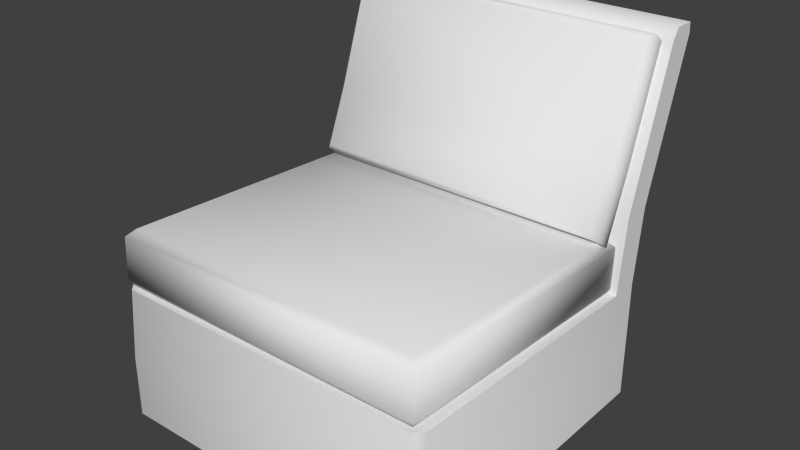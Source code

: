 # Source: SoftChair.blend  (saved by Blender 2.70.0; exported with 4.5.12 LTS)
import bpy
from mathutils import Matrix  # noqa: F401  (used for matrix-valued properties, if any)

bpy.ops.wm.read_factory_settings(use_empty=True)
scene = bpy.context.scene
scene.name = 'Scene'

# ---- collections
col_collection_1 = bpy.data.collections.new('Collection 1'); scene.collection.children.link(col_collection_1)

# ---- materials (node trees are filled in below, after node groups)
mat_default = bpy.data.materials.new('Default')
mat_default.alpha_threshold = 0.0
mat_default.use_transparent_shadow = False
mat_default.roughness = 0.5
mat_default.line_color = (0.0, 0.0, 0.0, 1.0)

# ---- material node trees

# ---- world
world_world = bpy.data.worlds.new('World'); scene.world = world_world
world_world.color = (0.05088, 0.05088, 0.05088)
world_world.use_sun_shadow = False
world_world.sun_shadow_jitter_overblur = 0.0
world_world.cycles.sampling_method = 'MANUAL'
world_world.cycles.sample_map_resolution = 256

# ---- meshes
me_softchair01_002 = bpy.data.meshes.new('SoftChair01.002')
me_softchair01_002.from_pydata([(0.565, 0.5856, -0.5004), (0.565, 0.4392, -0.4933), (-0.5699, 0.4392, -0.4933), (-0.5699, 0.5856, -0.5004), (0.565, 0.4859, 0.4764), (0.565, 0.6323, 0.4693), (-0.5699, 0.6323, 0.4693), (-0.5699, 0.4859, 0.4764), (0.5508, 0.4636, 0.4633), (-0.5558, 0.4636, 0.4633), (-0.5558, 0.4183, -0.4782), (0.5508, 0.4183, -0.4782), (-0.5434, 0.6576, 0.4416), (0.5384, 0.6576, 0.4416), (0.5384, 0.6134, -0.4752), (-0.5434, 0.6134, -0.4752)], [], [(0, 1, 2, 3), (4, 5, 6, 7), (8, 9, 10, 11), (5, 4, 1, 0), (12, 13, 14, 15), (7, 6, 3, 2), (15, 14, 0, 3), (13, 12, 6, 5), (14, 13, 5, 0), (3, 6, 12, 15), (4, 7, 9, 8), (7, 2, 10, 9), (2, 1, 11, 10), (1, 4, 8, 11)])
me_softchair01_002.polygons.foreach_set('use_smooth', [True] * 14)
_uv = me_softchair01_002.uv_layers.new(name='UVMap')
_uv.uv.foreach_set('vector', [1.0, 0.01278, 1.0, 0.08336, 0.4537, 0.08336, 0.4537, 0.01278, 1.0, 0.4493, 1.0, 0.5199, 0.4537, 0.5199, 0.4537, 0.4493, 2.869e-08, 0.5327, 0.0, 5.738e-08, 0.4537, 0.0, 0.4537, 0.5327, 0.6017, 1.0, 0.5311, 1.0, 0.5311, 0.5327, 0.6017, 0.5327, 0.5207, 0.9744, 0.0, 0.9744, 1.148e-07, 0.5327, 0.5207, 0.5327, 0.6249, 0.5327, 0.6955, 0.5327, 0.6955, 1.0, 0.6249, 1.0, 0.4665, 0.0, 0.9872, 0.0, 1.0, 0.01278, 0.4537, 0.01278, 0.9872, 0.5327, 0.4665, 0.5327, 0.4537, 0.5199, 1.0, 0.5199, 0.6145, 0.5454, 0.6145, 0.9872, 0.6017, 1.0, 0.6017, 0.5327, 0.6955, 1.0, 0.6955, 0.5327, 0.7082, 0.5454, 0.7082, 0.9872, 1.0, 0.4493, 0.4537, 0.4493, 0.4605, 0.4389, 0.9932, 0.4389, 0.6249, 0.5327, 0.6249, 1.0, 0.6145, 0.9932, 0.6145, 0.5395, 0.4537, 0.08336, 1.0, 0.08336, 0.9932, 0.09376, 0.4605, 0.09376, 0.5311, 0.5327, 0.5311, 1.0, 0.5207, 0.9932, 0.5207, 0.5395])
me_softchair01_002.materials.append(mat_default)
me_softchair01_002.use_remesh_preserve_volume = False
me_softchair01_002.use_remesh_preserve_attributes = False
me_softchair01_002.use_mirror_vertex_groups = False
me_softchair01_002.update()
me_softchair01_001 = bpy.data.meshes.new('SoftChair01.001')
me_softchair01_001.from_pydata([(0.5574, 1.225, -0.6386), (0.5574, 1.195, -0.6738), (-0.5599, 1.195, -0.6738), (-0.5599, 1.225, -0.6386), (0.5574, 0.5995, -0.4557), (0.5574, 0.6292, -0.4204), (-0.5599, 0.6292, -0.4204), (-0.5599, 0.5995, -0.4557), (0.5435, 0.6027, -0.4806), (-0.546, 0.6027, -0.4806), (-0.546, 0.8101, -0.5648), (0.5435, 0.8101, -0.5648), (0.5574, 0.8178, -0.5439), (0.5574, 0.8475, -0.5086), (-0.5337, 0.659, -0.4022), (0.5313, 0.659, -0.4022), (0.5313, 0.8569, -0.483), (-0.5337, 0.8569, -0.483), (-0.5599, 0.8475, -0.5086), (-0.5599, 0.8178, -0.5439), (-0.5337, 1.214, -0.6055), (0.5313, 1.214, -0.6055), (0.5435, 1.177, -0.6908), (-0.546, 1.177, -0.6908)], [], [(0, 1, 2, 3), (4, 5, 6, 7), (8, 9, 10, 11), (5, 4, 12, 13), (14, 15, 16, 17), (7, 6, 18, 19), (20, 21, 0, 3), (15, 14, 6, 5), (21, 16, 13, 0), (3, 18, 17, 20), (4, 7, 9, 8), (7, 19, 10, 9), (2, 1, 22, 23), (1, 12, 11, 22), (10, 23, 22, 11), (12, 1, 0, 13), (16, 21, 20, 17), (18, 3, 2, 19), (16, 15, 5, 13), (18, 6, 14, 17), (19, 2, 23, 10), (12, 4, 8, 11)])
me_softchair01_001.polygons.foreach_set('use_smooth', [True] * 22)
_uv = me_softchair01_001.uv_layers.new(name='UVMap')
_uv.uv.foreach_set('vector', [0.3537, 0.4624, 0.3537, 0.4358, 1.0, 0.4358, 1.0, 0.4624, 1.0, 0.3751, 1.0, 0.4014, 0.3537, 0.4014, 0.3537, 0.3751, 6.896e-08, 0.9973, 0.0, 0.3671, 0.1294, 0.3671, 0.1294, 0.9973, 0.4397, 0.8295, 0.4157, 0.8387, 0.4113, 0.7026, 0.4354, 0.6934, 0.6312, 0.3547, 0.01511, 0.3547, 0.01511, 0.2311, 0.6312, 0.2311, 0.3726, 0.4624, 0.3967, 0.4715, 0.3924, 0.6076, 0.3683, 0.5985, 0.6312, 0.0127, 0.01511, 0.0127, 0.0, 0.0, 0.6463, 0.0, 0.9849, 0.4213, 0.3688, 0.4213, 0.3537, 0.4014, 1.0, 0.4014, 0.01511, 0.0127, 0.01511, 0.2311, 0.0, 0.231, 0.0, 0.0, 0.6463, 0.0, 0.6463, 0.231, 0.6312, 0.2311, 0.6312, 0.0127, 1.0, 0.3751, 0.3537, 0.3751, 0.3618, 0.3671, 0.9919, 0.3671, 0.3726, 0.4624, 0.3683, 0.5985, 0.3537, 0.5985, 0.358, 0.4691, 1.0, 0.4358, 0.3537, 0.4358, 0.3618, 0.4213, 0.9919, 0.4213, 0.4157, 0.4715, 0.4113, 0.7026, 0.3967, 0.7026, 0.4011, 0.4782, 0.1294, 0.3671, 0.3537, 0.3671, 0.3537, 0.9973, 0.1294, 0.9973, 0.4113, 0.7026, 0.4157, 0.4715, 0.4397, 0.4624, 0.4354, 0.6934, 0.01511, 0.2311, 0.01511, 0.0127, 0.6312, 0.0127, 0.6312, 0.2311, 0.3924, 0.6076, 0.3967, 0.8387, 0.3726, 0.8295, 0.3683, 0.5985, 0.01511, 0.2311, 0.01511, 0.3547, 3.448e-08, 0.3671, 0.0, 0.231, 0.6463, 0.231, 0.6463, 0.3671, 0.6312, 0.3547, 0.6312, 0.2311, 0.3683, 0.5985, 0.3726, 0.8295, 0.358, 0.8228, 0.3537, 0.5985, 0.4113, 0.7026, 0.4157, 0.8387, 0.4011, 0.832, 0.3967, 0.7026])
me_softchair01_001.materials.append(mat_default)
me_softchair01_001.use_remesh_preserve_volume = False
me_softchair01_001.use_remesh_preserve_attributes = False
me_softchair01_001.use_mirror_vertex_groups = False
me_softchair01_001.update()
me_softchair01 = bpy.data.meshes.new('SoftChair01')
me_softchair01.from_pydata([(0.5845, 0.2131, -0.5997), (0.5845, 0.0, -0.5997), (-0.5845, 0.0, -0.5997), (-0.5845, 0.2131, -0.5997), (0.5527, 0.0, 0.5), (0.5527, 0.2131, 0.5), (-0.5527, 0.2131, 0.5), (-0.5527, 0.0, 0.5), (0.5845, 0.2131, 0.4682), (0.5845, 0.0, 0.4682), (-0.5845, 0.0, 0.4682), (-0.5845, 0.2131, 0.4682), (0.5527, 0.4572, 0.48), (-0.5527, 0.4572, 0.48), (0.5845, 0.4194, -0.4994), (0.5845, 0.456, 0.4483), (-0.5845, 0.4194, -0.5991), (0.5845, 0.4194, -0.5991), (-0.5845, 0.456, 0.4483), (-0.5845, 0.4194, -0.4994), (-0.5845, 1.232, -0.7181), (0.5845, 1.232, -0.7181), (0.5845, 1.232, -0.7917), (-0.5845, 1.232, -0.7917), (0.5845, 0.6805, -0.5303), (-0.5845, 0.6805, -0.5303), (0.5845, 0.6805, -0.63), (-0.5845, 0.6805, -0.63), (0.5845, 1.198, -0.6955), (-0.5845, 1.198, -0.6955), (0.5845, 1.198, -0.7953), (-0.5845, 1.198, -0.7953)], [], [(0, 1, 2, 3), (4, 5, 6, 7), (1, 0, 8, 9), (10, 11, 3, 2), (6, 5, 12, 13), (8, 0, 14, 15), (0, 3, 16, 17), (3, 11, 18, 19), (3, 19, 16), (20, 21, 22, 23), (14, 0, 17), (19, 14, 24, 25), (14, 17, 26, 24), (17, 16, 27, 26), (16, 19, 25, 27), (25, 24, 28, 29), (24, 26, 30, 28), (26, 27, 31, 30), (27, 25, 29, 31), (29, 28, 21, 20), (28, 30, 22, 21), (30, 31, 23, 22), (31, 29, 20, 23), (9, 8, 5, 4), (11, 10, 7, 6), (8, 15, 12, 5), (18, 11, 6, 13), (1, 9, 4, 7, 10, 2), (15, 14, 19, 18, 13, 12)])
me_softchair01.polygons.foreach_set('use_smooth', [True] * 29)
_uv = me_softchair01.uv_layers.new(name='UVMap')
_uv.uv.foreach_set('vector', [0.6619, 0.7093, 0.6619, 0.7708, 0.3238, 0.7708, 0.3238, 0.7093, 0.6619, 0.662, 0.7231, 0.662, 0.7231, 0.9817, 0.6619, 0.9817, 0.6477, 0.05123, 0.6378, 0.1121, 0.3329, 0.06232, 0.3428, 0.001482, 0.01901, 0.4103, 0.009079, 0.3494, 0.3139, 0.2997, 0.3238, 0.3605, 0.7231, 0.9817, 0.7231, 0.662, 0.7938, 0.662, 0.7938, 0.9817, 0.3329, 0.06232, 0.6378, 0.1121, 0.5995, 0.1663, 0.3273, 0.1326, 0.6619, 0.7093, 0.3238, 0.7093, 0.3238, 0.6497, 0.6619, 0.6497, 0.3139, 0.2997, 0.009079, 0.3494, 0.003459, 0.2792, 0.2756, 0.2455, 0.3139, 0.2997, 0.2756, 0.2455, 0.3041, 0.2408, 0.7946, 0.9909, 0.7946, 0.6528, 0.8159, 0.6528, 0.8159, 0.9909, 0.5995, 0.1663, 0.6378, 0.1121, 0.628, 0.1709, 0.6619, 0.4118, 1.0, 0.4118, 1.0, 0.4878, 0.6619, 0.4878, 0.5995, 0.1663, 0.628, 0.1709, 0.6246, 0.2469, 0.5962, 0.2422, 0.6619, 0.6497, 0.3238, 0.6497, 0.3238, 0.5738, 0.6619, 0.5738, 0.3041, 0.2408, 0.2756, 0.2455, 0.2723, 0.1695, 0.3008, 0.1649, 0.6619, 0.4878, 1.0, 0.4878, 1.0, 0.6423, 0.6619, 0.6423, 0.5962, 0.2422, 0.6246, 0.2469, 0.6477, 0.4023, 0.6192, 0.3977, 0.6619, 0.5738, 0.3238, 0.5738, 0.3238, 0.4214, 0.6619, 0.4214, 0.3008, 0.1649, 0.2723, 0.1695, 0.2954, 0.01407, 0.3238, 0.009423, 0.6619, 0.6423, 1.0, 0.6423, 1.0, 0.6528, 0.6619, 0.6528, 0.6192, 0.3977, 0.6477, 0.4023, 0.6451, 0.4118, 0.6241, 0.4083, 0.6619, 0.4214, 0.3238, 0.4214, 0.3238, 0.4118, 0.6619, 0.4118, 0.3238, 0.009423, 0.2954, 0.01407, 0.3003, 0.003425, 0.3212, 0.0, 0.3428, 0.001482, 0.3329, 0.06232, 0.3238, 0.06084, 0.3338, 0.0, 0.009079, 0.3494, 0.01901, 0.4103, 0.009929, 0.4118, 0.0, 0.3509, 0.7242, 0.6528, 0.7946, 0.6528, 0.7938, 0.662, 0.7231, 0.662, 0.7946, 0.9909, 0.7242, 0.9909, 0.7231, 0.9817, 0.7938, 0.9817, 0.3181, 0.7498, 0.009199, 0.7498, 3.448e-08, 0.7406, 0.0, 0.421, 0.009199, 0.4118, 0.3181, 0.4118, 0.6477, 0.2742, 0.6477, 0.0, 0.9858, 4.31e-08, 0.9858, 0.2742, 0.9766, 0.2834, 0.6569, 0.2834])
me_softchair01.materials.append(mat_default)
me_softchair01.use_remesh_preserve_volume = False
me_softchair01.use_remesh_preserve_attributes = False
me_softchair01.use_mirror_vertex_groups = False
me_softchair01.update()

# ---- objects
ob_softchair01_002 = bpy.data.objects.new('SoftChair01.002', me_softchair01_002)
ob_softchair01_001 = bpy.data.objects.new('SoftChair01.001', me_softchair01_001)
ob_softchair01 = bpy.data.objects.new('SoftChair01', me_softchair01)

# ---- transforms, parenting, visibility, modifiers, constraints
ob_softchair01_002.location = (0.0, 0.0, 0.0)
ob_softchair01_002.rotation_euler = (1.571, -0.0, 0.0)
ob_softchair01_002.lineart.crease_threshold = 0.0
ob_softchair01_001.location = (0.0, 0.0, 0.0)
ob_softchair01_001.rotation_euler = (1.571, -0.0, 0.0)
ob_softchair01_001.lineart.crease_threshold = 0.0
ob_softchair01.location = (0.0, 0.0, 0.0)
ob_softchair01.rotation_euler = (1.571, -0.0, 0.0)
ob_softchair01.lineart.crease_threshold = 0.0
_m = ob_softchair01.modifiers.new('EdgeSplit', 'EDGE_SPLIT')
_m.split_angle = 1.344

# ---- collection membership
col_collection_1.objects.link(ob_softchair01_002)
col_collection_1.objects.link(ob_softchair01_001)
col_collection_1.objects.link(ob_softchair01)

# ---- scene / render settings (as saved in the file)
scene.frame_start = 1; scene.frame_end = 250; scene.frame_set(1)
scene.render.engine = 'BLENDER_EEVEE_NEXT'
scene.render.resolution_percentage = 50
scene.render.dither_intensity = 0.0
scene.cycles.use_denoising = False
scene.cycles.samples = 10
scene.cycles.sampling_pattern = 'TABULATED_SOBOL'
scene.cycles.light_sampling_threshold = 0.0
scene.cycles.use_adaptive_sampling = False
scene.cycles.use_light_tree = False
scene.cycles.blur_glossy = 0.0
scene.cycles.volume_bounces = 1
scene.cycles.pixel_filter_type = 'GAUSSIAN'
scene.cycles.sample_clamp_indirect = 0.0
scene.view_settings.view_transform = 'Standard'
bpy.context.view_layer.update()

# ---- added for rendering (the .blend has no active camera and no usable light): camera, sun
cam_auto = bpy.data.cameras.new('AutoCamera')
cam_auto.lens = 50.0
cam_auto.sensor_width = 36.0
cam_auto.clip_end = 1000.0
ob_auto_camera = bpy.data.objects.new('AutoCamera', cam_auto)
scene.collection.objects.link(ob_auto_camera)
ob_auto_camera.location = (1.97601, -2.22358, 2.19667)
ob_auto_camera.rotation_euler = (1.09748, -7.21219e-08, 0.694738)
scene.camera = ob_auto_camera
light_auto_sun = bpy.data.lights.new('AutoSun', 'SUN')
light_auto_sun.energy = 3.0
light_auto_sun.angle = 0.0523599
ob_auto_sun = bpy.data.objects.new('AutoSun', light_auto_sun)
scene.collection.objects.link(ob_auto_sun)
ob_auto_sun.rotation_euler = (0.872665, 0.174533, 0.523599)
bpy.context.view_layer.update()
